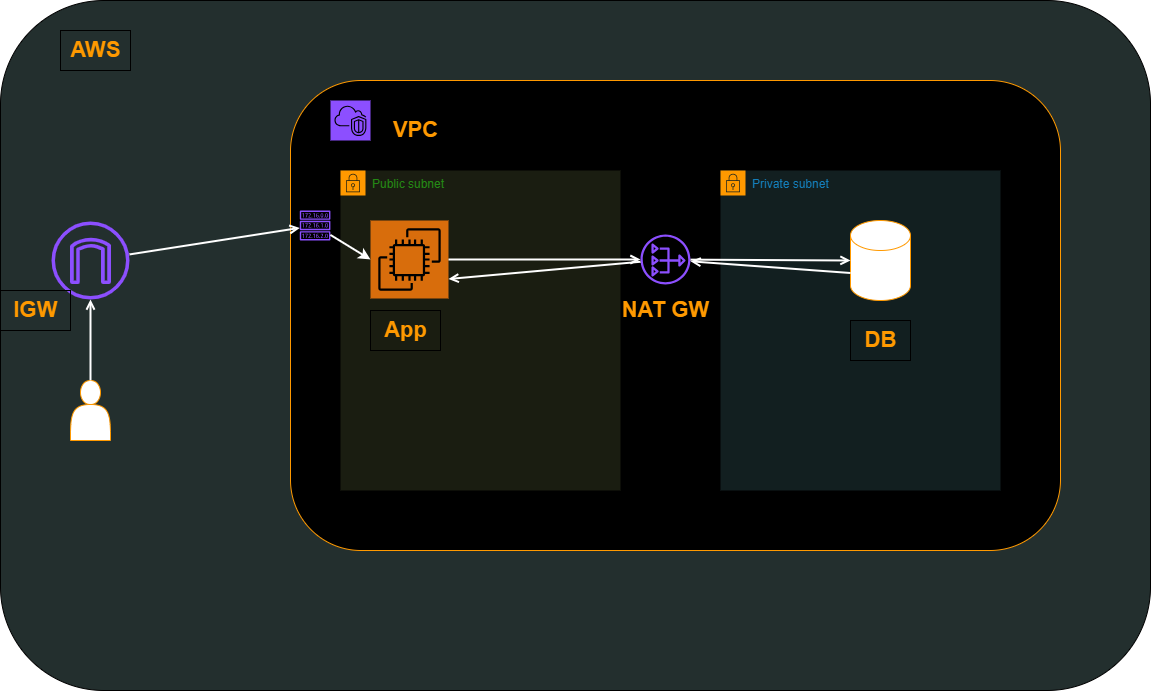

The diagram above was exported from draw.io. Its source (the exported page's mxGraphModel, read from the mxfile embedded in the PNG):
<mxGraphModel dx="1753" dy="591" grid="1" gridSize="10" guides="1" tooltips="1" connect="1" arrows="1" fold="1" page="1" pageScale="1" pageWidth="850" pageHeight="1100" background="light-dark(#FFFFFF,#FFFFFF)" math="0" shadow="0">
  <root>
    <mxCell id="0" />
    <mxCell id="1" parent="0" />
    <mxCell id="9SyhdKflLVbNs2Rwliy3-28" value="" style="rounded=1;whiteSpace=wrap;html=1;strokeColor=light-dark(#000000,#000000);fillColor=light-dark(#232F2E,#232F2E);" vertex="1" parent="1">
      <mxGeometry x="-230" y="30" width="1150" height="690" as="geometry" />
    </mxCell>
    <mxCell id="9SyhdKflLVbNs2Rwliy3-1" value="" style="rounded=1;whiteSpace=wrap;html=1;strokeColor=light-dark(#FF9900,#FF9900);fillColor=light-dark(#000000,#000000);" vertex="1" parent="1">
      <mxGeometry x="60" y="110" width="770" height="470" as="geometry" />
    </mxCell>
    <mxCell id="9SyhdKflLVbNs2Rwliy3-4" value="" style="sketch=0;points=[[0,0,0],[0.25,0,0],[0.5,0,0],[0.75,0,0],[1,0,0],[0,1,0],[0.25,1,0],[0.5,1,0],[0.75,1,0],[1,1,0],[0,0.25,0],[0,0.5,0],[0,0.75,0],[1,0.25,0],[1,0.5,0],[1,0.75,0]];outlineConnect=0;fontColor=#232F3E;fillColor=#8C4FFF;strokeColor=light-dark(#000000,#000000);dashed=0;verticalLabelPosition=bottom;verticalAlign=top;align=center;html=1;fontSize=12;fontStyle=0;aspect=fixed;shape=mxgraph.aws4.resourceIcon;resIcon=mxgraph.aws4.vpc;" vertex="1" parent="1">
      <mxGeometry x="100" y="130" width="40" height="40" as="geometry" />
    </mxCell>
    <mxCell id="9SyhdKflLVbNs2Rwliy3-5" value="&lt;font style=&quot;font-size: 22px; color: light-dark(rgb(255, 153, 0), rgb(255, 153, 0));&quot;&gt;&lt;b&gt;NAT GW&lt;/b&gt;&lt;/font&gt;" style="text;html=1;align=center;verticalAlign=middle;resizable=0;points=[];autosize=1;strokeColor=light-dark(#000000,#000000);fillColor=none;" vertex="1" parent="1">
      <mxGeometry x="380" y="320" width="110" height="40" as="geometry" />
    </mxCell>
    <mxCell id="9SyhdKflLVbNs2Rwliy3-6" value="Public subnet" style="points=[[0,0],[0.25,0],[0.5,0],[0.75,0],[1,0],[1,0.25],[1,0.5],[1,0.75],[1,1],[0.75,1],[0.5,1],[0.25,1],[0,1],[0,0.75],[0,0.5],[0,0.25]];outlineConnect=0;gradientColor=none;html=1;whiteSpace=wrap;fontSize=12;fontStyle=0;container=1;pointerEvents=0;collapsible=0;recursiveResize=0;shape=mxgraph.aws4.group;grIcon=mxgraph.aws4.group_security_group;grStroke=0;strokeColor=light-dark(#FF9900,#FF9900);fillColor=light-dark(#1A1D11,#1A1D11);verticalAlign=top;align=left;spacingLeft=30;fontColor=#248814;dashed=0;strokeWidth=3;" vertex="1" parent="1">
      <mxGeometry x="110" y="200" width="280" height="320" as="geometry" />
    </mxCell>
    <mxCell id="9SyhdKflLVbNs2Rwliy3-10" value="&lt;font style=&quot;font-size: 22px; color: light-dark(rgb(255, 153, 0), rgb(255, 153, 0));&quot;&gt;&lt;b&gt;App&lt;/b&gt;&lt;/font&gt;" style="text;html=1;align=center;verticalAlign=middle;resizable=0;points=[];autosize=1;strokeColor=light-dark(#000000,#000000);fillColor=none;" vertex="1" parent="9SyhdKflLVbNs2Rwliy3-6">
      <mxGeometry x="30" y="140" width="70" height="40" as="geometry" />
    </mxCell>
    <mxCell id="9SyhdKflLVbNs2Rwliy3-7" value="Private subnet" style="points=[[0,0],[0.25,0],[0.5,0],[0.75,0],[1,0],[1,0.25],[1,0.5],[1,0.75],[1,1],[0.75,1],[0.5,1],[0.25,1],[0,1],[0,0.75],[0,0.5],[0,0.25]];outlineConnect=0;gradientColor=none;html=1;whiteSpace=wrap;fontSize=12;fontStyle=0;container=1;pointerEvents=0;collapsible=0;recursiveResize=0;shape=mxgraph.aws4.group;grIcon=mxgraph.aws4.group_security_group;grStroke=0;strokeColor=light-dark(#FF9900,#FF9900);fillColor=light-dark(#121F20,#121F20);verticalAlign=top;align=left;spacingLeft=30;fontColor=#147EBA;dashed=0;" vertex="1" parent="1">
      <mxGeometry x="490" y="200" width="280" height="320" as="geometry" />
    </mxCell>
    <mxCell id="9SyhdKflLVbNs2Rwliy3-8" value="" style="sketch=0;points=[[0,0,0],[0.25,0,0],[0.5,0,0],[0.75,0,0],[1,0,0],[0,1,0],[0.25,1,0],[0.5,1,0],[0.75,1,0],[1,1,0],[0,0.25,0],[0,0.5,0],[0,0.75,0],[1,0.25,0],[1,0.5,0],[1,0.75,0]];outlineConnect=0;fontColor=#232F3E;fillColor=light-dark(#D86D0C,#D86D0C);strokeColor=light-dark(#000000,#000000);dashed=0;verticalLabelPosition=bottom;verticalAlign=top;align=center;html=1;fontSize=12;fontStyle=0;aspect=fixed;shape=mxgraph.aws4.resourceIcon;resIcon=mxgraph.aws4.ec2;" vertex="1" parent="1">
      <mxGeometry x="140" y="250" width="78" height="78" as="geometry" />
    </mxCell>
    <mxCell id="9SyhdKflLVbNs2Rwliy3-11" value="" style="shape=actor;whiteSpace=wrap;html=1;strokeColor=light-dark(#FF9900,#FF9900);" vertex="1" parent="1">
      <mxGeometry x="-160" y="410" width="40" height="60" as="geometry" />
    </mxCell>
    <mxCell id="9SyhdKflLVbNs2Rwliy3-13" value="" style="shape=cylinder3;whiteSpace=wrap;html=1;boundedLbl=1;backgroundOutline=1;size=15;strokeColor=light-dark(#FF9900,#FF9900);fillColor=default;" vertex="1" parent="1">
      <mxGeometry x="620" y="250" width="60" height="80" as="geometry" />
    </mxCell>
    <mxCell id="9SyhdKflLVbNs2Rwliy3-14" value="&lt;font style=&quot;font-size: 22px; color: light-dark(rgb(255, 153, 0), rgb(255, 153, 0));&quot;&gt;&lt;b&gt;DB&lt;/b&gt;&lt;/font&gt;" style="text;html=1;align=center;verticalAlign=middle;resizable=0;points=[];autosize=1;strokeColor=light-dark(#000000,#000000);fillColor=none;" vertex="1" parent="1">
      <mxGeometry x="620" y="350" width="60" height="40" as="geometry" />
    </mxCell>
    <mxCell id="9SyhdKflLVbNs2Rwliy3-15" value="" style="sketch=0;outlineConnect=0;fontColor=#232F3E;gradientColor=none;fillColor=#8C4FFF;strokeColor=light-dark(#000000,#000000);dashed=0;verticalLabelPosition=bottom;verticalAlign=top;align=center;html=1;fontSize=12;fontStyle=0;aspect=fixed;pointerEvents=1;shape=mxgraph.aws4.nat_gateway;" vertex="1" parent="1">
      <mxGeometry x="410" y="264" width="50" height="50" as="geometry" />
    </mxCell>
    <mxCell id="9SyhdKflLVbNs2Rwliy3-16" value="" style="endArrow=open;html=1;rounded=0;strokeColor=light-dark(#FFFFFF,#FFFFFF);strokeWidth=2;endFill=0;" edge="1" parent="1" source="9SyhdKflLVbNs2Rwliy3-8" target="9SyhdKflLVbNs2Rwliy3-15">
      <mxGeometry width="50" height="50" relative="1" as="geometry">
        <mxPoint x="400" y="330" as="sourcePoint" />
        <mxPoint x="450" y="280" as="targetPoint" />
      </mxGeometry>
    </mxCell>
    <mxCell id="9SyhdKflLVbNs2Rwliy3-17" value="" style="endArrow=open;html=1;rounded=0;entryX=0;entryY=0.5;entryDx=0;entryDy=0;entryPerimeter=0;strokeColor=light-dark(#FFFFFF,#FFFFFF);strokeWidth=2;endFill=0;" edge="1" parent="1" source="9SyhdKflLVbNs2Rwliy3-15" target="9SyhdKflLVbNs2Rwliy3-13">
      <mxGeometry width="50" height="50" relative="1" as="geometry">
        <mxPoint x="400" y="330" as="sourcePoint" />
        <mxPoint x="450" y="280" as="targetPoint" />
      </mxGeometry>
    </mxCell>
    <mxCell id="9SyhdKflLVbNs2Rwliy3-18" value="" style="endArrow=open;html=1;rounded=0;exitX=0;exitY=0;exitDx=0;exitDy=52.5;exitPerimeter=0;strokeColor=light-dark(#FFFFFF,#FFFFFF);strokeWidth=2;endFill=0;" edge="1" parent="1" source="9SyhdKflLVbNs2Rwliy3-13" target="9SyhdKflLVbNs2Rwliy3-15">
      <mxGeometry width="50" height="50" relative="1" as="geometry">
        <mxPoint x="400" y="330" as="sourcePoint" />
        <mxPoint x="450" y="280" as="targetPoint" />
      </mxGeometry>
    </mxCell>
    <mxCell id="9SyhdKflLVbNs2Rwliy3-19" value="" style="endArrow=open;html=1;rounded=0;entryX=1;entryY=0.75;entryDx=0;entryDy=0;entryPerimeter=0;strokeColor=light-dark(#FFFFFF,#FFFFFF);strokeWidth=2;endFill=0;" edge="1" parent="1" source="9SyhdKflLVbNs2Rwliy3-15" target="9SyhdKflLVbNs2Rwliy3-8">
      <mxGeometry width="50" height="50" relative="1" as="geometry">
        <mxPoint x="400" y="330" as="sourcePoint" />
        <mxPoint x="450" y="280" as="targetPoint" />
      </mxGeometry>
    </mxCell>
    <mxCell id="9SyhdKflLVbNs2Rwliy3-20" value="&lt;font style=&quot;font-size: 22px; color: light-dark(rgb(255, 153, 0), rgb(255, 153, 0));&quot;&gt;&lt;b&gt;VPC&lt;/b&gt;&lt;/font&gt;" style="text;html=1;align=center;verticalAlign=middle;resizable=0;points=[];autosize=1;strokeColor=light-dark(#000000,#000000);fillColor=none;" vertex="1" parent="1">
      <mxGeometry x="150" y="140" width="70" height="40" as="geometry" />
    </mxCell>
    <mxCell id="9SyhdKflLVbNs2Rwliy3-21" value="" style="sketch=0;outlineConnect=0;fontColor=#232F3E;gradientColor=none;fillColor=#8C4FFF;strokeColor=light-dark(#000000,#000000);dashed=0;verticalLabelPosition=bottom;verticalAlign=top;align=center;html=1;fontSize=12;fontStyle=0;aspect=fixed;pointerEvents=1;shape=mxgraph.aws4.internet_gateway;" vertex="1" parent="1">
      <mxGeometry x="-179" y="251" width="78" height="78" as="geometry" />
    </mxCell>
    <mxCell id="9SyhdKflLVbNs2Rwliy3-23" value="" style="endArrow=open;html=1;rounded=0;exitX=0.5;exitY=0;exitDx=0;exitDy=0;strokeColor=light-dark(#FFFFFF,#FFFFFF);strokeWidth=2;endFill=0;" edge="1" parent="1" source="9SyhdKflLVbNs2Rwliy3-11" target="9SyhdKflLVbNs2Rwliy3-21">
      <mxGeometry width="50" height="50" relative="1" as="geometry">
        <mxPoint x="70" y="330" as="sourcePoint" />
        <mxPoint x="120" y="280" as="targetPoint" />
      </mxGeometry>
    </mxCell>
    <mxCell id="9SyhdKflLVbNs2Rwliy3-24" value="" style="endArrow=open;html=1;rounded=0;strokeColor=light-dark(#FFFFFF,#FFFFFF);strokeWidth=2;endFill=0;" edge="1" parent="1" source="9SyhdKflLVbNs2Rwliy3-21" target="9SyhdKflLVbNs2Rwliy3-26">
      <mxGeometry width="50" height="50" relative="1" as="geometry">
        <mxPoint x="70" y="330" as="sourcePoint" />
        <mxPoint x="120" y="280" as="targetPoint" />
      </mxGeometry>
    </mxCell>
    <mxCell id="9SyhdKflLVbNs2Rwliy3-25" value="&lt;font style=&quot;font-size: 22px; color: light-dark(rgb(255, 153, 0), rgb(255, 153, 0));&quot;&gt;&lt;b&gt;IGW&lt;/b&gt;&lt;/font&gt;" style="text;html=1;align=center;verticalAlign=middle;resizable=0;points=[];autosize=1;strokeColor=light-dark(#000000,#000000);fillColor=none;" vertex="1" parent="1">
      <mxGeometry x="-230" y="320" width="70" height="40" as="geometry" />
    </mxCell>
    <mxCell id="9SyhdKflLVbNs2Rwliy3-26" value="" style="sketch=0;outlineConnect=0;fontColor=#232F3E;gradientColor=none;fillColor=#8C4FFF;strokeColor=light-dark(#000000,#000000);dashed=0;verticalLabelPosition=bottom;verticalAlign=top;align=center;html=1;fontSize=12;fontStyle=0;aspect=fixed;pointerEvents=1;shape=mxgraph.aws4.route_table;" vertex="1" parent="1">
      <mxGeometry x="69.21000000000001" y="240" width="30.79" height="30" as="geometry" />
    </mxCell>
    <mxCell id="9SyhdKflLVbNs2Rwliy3-27" value="" style="endArrow=classic;html=1;rounded=0;entryX=0;entryY=0.5;entryDx=0;entryDy=0;entryPerimeter=0;strokeColor=light-dark(#FFFFFF,#FFFFFF);strokeWidth=2;" edge="1" parent="1" source="9SyhdKflLVbNs2Rwliy3-26" target="9SyhdKflLVbNs2Rwliy3-8">
      <mxGeometry width="50" height="50" relative="1" as="geometry">
        <mxPoint x="70" y="330" as="sourcePoint" />
        <mxPoint x="120" y="280" as="targetPoint" />
      </mxGeometry>
    </mxCell>
    <mxCell id="9SyhdKflLVbNs2Rwliy3-29" value="&lt;font style=&quot;font-size: 22px; color: light-dark(rgb(255, 153, 0), rgb(255, 153, 0));&quot;&gt;&lt;b&gt;AWS&lt;/b&gt;&lt;/font&gt;" style="text;html=1;align=center;verticalAlign=middle;resizable=0;points=[];autosize=1;strokeColor=light-dark(#000000,#000000);fillColor=none;" vertex="1" parent="1">
      <mxGeometry x="-170" y="60" width="70" height="40" as="geometry" />
    </mxCell>
  </root>
</mxGraphModel>